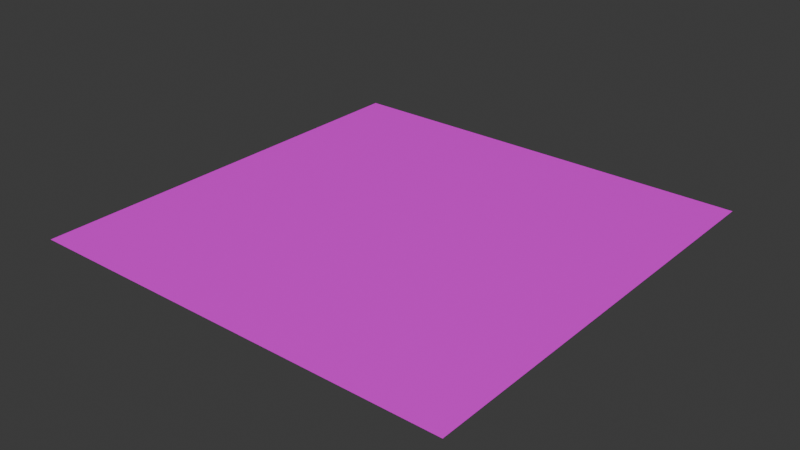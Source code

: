# Source: Tower.blend  (saved by Blender 4.1.23; exported with 4.5.12 LTS)
import bpy
from mathutils import Matrix  # noqa: F401  (used for matrix-valued properties, if any)

bpy.ops.wm.read_factory_settings(use_empty=True)
scene = bpy.context.scene
scene.name = 'Scene'

# ---- collections
col_collection = bpy.data.collections.new('Collection'); scene.collection.children.link(col_collection)

# ---- images (referenced by path relative to the original .blend; pixels are not part of the script)
import os
ASSET_DIR = os.environ.get("B2B_ASSET_DIR", "")  # directory of the original .blend (textures are referenced by path, not embedded)
HERE = os.path.dirname(os.path.abspath(__file__))  # packed textures are extracted next to this script under _unpacked/

def load_image(name, relpath, width, height, colorspace="sRGB"):
    """Load a texture the original file referenced (path relative to the .blend, or extracted next to this script)."""
    p = next((c for c in (os.path.join(HERE, relpath), os.path.join(ASSET_DIR, relpath)) if relpath and os.path.exists(c)), "")
    if p:
        img = bpy.data.images.load(p, check_existing=True)
        img.name = name
    else:  # same state as the original file: an image datablock whose file is absent (Cycles renders it pink)
        img = bpy.data.images.new(name, width, height)
        img.source = "FILE"
        img.filepath = "//" + (relpath or name)
    img.colorspace_settings.name = colorspace
    return img
img_land_png = load_image('Land.png', 'Land.png', 1024, 1024, 'sRGB')

# ---- materials (node trees are filled in below, after node groups)
mat_001 = bpy.data.materials.new('マテリアル.001')
mat_001.use_transparent_shadow = False

# ---- material node trees
mat_001.use_nodes = True; mat_001.node_tree.nodes.clear()
_N = mat_001.node_tree.nodes; _L = mat_001.node_tree.links
n0 = _N.new('ShaderNodeBsdfPrincipled'); n0.name = 'プリンシプルBSDF'; n0.location = (10, 300)
n1 = _N.new('ShaderNodeOutputMaterial'); n1.name = 'マテリアル出力'; n1.location = (300, 300)
n2 = _N.new('ShaderNodeTexImage'); n2.name = '画像テクスチャ'; n2.location = (-280, 280)
n2.image = img_land_png
_L.new(n0.outputs[0], n1.inputs[0])
_L.new(n2.outputs[0], n0.inputs[0])
n1.is_active_output = True

# ---- world
world_world = bpy.data.worlds.new('World'); scene.world = world_world
world_world.use_nodes = True; world_world.node_tree.nodes.clear()
_N = world_world.node_tree.nodes; _L = world_world.node_tree.links
n0 = _N.new('ShaderNodeOutputWorld'); n0.name = 'World Output'; n0.location = (300, 300)
n1 = _N.new('ShaderNodeBackground'); n1.name = 'Background'; n1.location = (10, 300)
n1.inputs[0].default_value = (0.05088, 0.05088, 0.05088, 1.0)
_L.new(n1.outputs[0], n0.inputs[0])
n0.is_active_output = True
world_world.color = (0.05088, 0.05088, 0.05088)
world_world.use_sun_shadow = False
world_world.sun_shadow_jitter_overblur = 0.0

# ---- meshes
me_x = bpy.data.meshes.new('平面')
me_x.from_pydata([(-1.0, -1.0, 0.0), (1.0, -1.0, 0.0), (-1.0, 1.0, 0.0), (1.0, 1.0, 0.0)], [], [(0, 1, 3, 2)])
_uv = me_x.uv_layers.new(name='UVマップ')
_uv.uv.foreach_set('vector', [0.0, 0.0, 1.0, 0.0, 1.0, 1.0, 0.0, 1.0])
me_x.materials.append(mat_001)
me_x.update()

# ---- objects
ob_x = bpy.data.objects.new('平面', me_x)

# ---- transforms, parenting, visibility, modifiers, constraints
ob_x.location = (0.0, 0.0, 0.0)
ob_x.scale = (30.0, 30.0, 1.0)

# ---- collection membership
col_collection.objects.link(ob_x)

# ---- scene / render settings (as saved in the file)
scene.frame_start = 1; scene.frame_end = 250; scene.frame_set(1)
scene.render.engine = 'BLENDER_EEVEE_NEXT'
scene.cycles.sampling_pattern = 'TABULATED_SOBOL'
scene.eevee.ray_tracing_options.trace_max_roughness = 0.0
bpy.context.view_layer.update()

# ---- added for rendering (the .blend has no active camera and no usable light): camera, sun
cam_auto = bpy.data.cameras.new('AutoCamera')
cam_auto.lens = 50.0
cam_auto.sensor_width = 36.0
cam_auto.clip_end = 1377.81
ob_auto_camera = bpy.data.objects.new('AutoCamera', cam_auto)
scene.collection.objects.link(ob_auto_camera)
ob_auto_camera.location = (78.5079, -94.2095, 62.8063)
ob_auto_camera.rotation_euler = (1.09748, -7.21219e-08, 0.694738)
scene.camera = ob_auto_camera
light_auto_sun = bpy.data.lights.new('AutoSun', 'SUN')
light_auto_sun.energy = 3.0
light_auto_sun.angle = 0.0523599
ob_auto_sun = bpy.data.objects.new('AutoSun', light_auto_sun)
scene.collection.objects.link(ob_auto_sun)
ob_auto_sun.rotation_euler = (0.872665, 0.174533, 0.523599)
bpy.context.view_layer.update()
